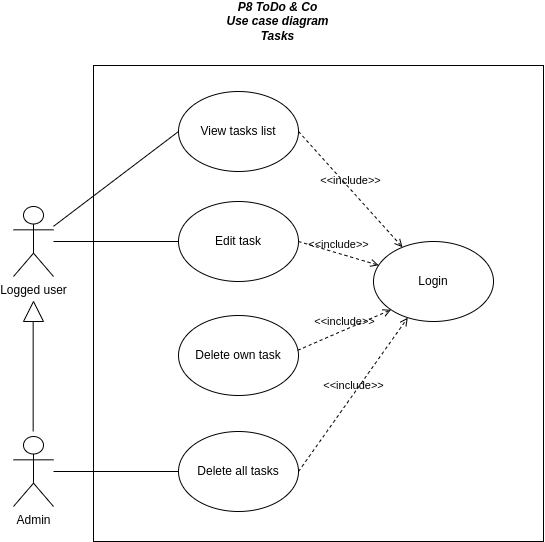

The diagram above was exported from draw.io. Its source (the exported page's mxGraphModel, read from the mxfile embedded in the PNG):
<mxGraphModel dx="1195" dy="672" grid="1" gridSize="10" guides="1" tooltips="1" connect="1" arrows="1" fold="1" page="1" pageScale="1" pageWidth="1169" pageHeight="827" math="0" shadow="0">
  <root>
    <mxCell id="0" />
    <mxCell id="1" parent="0" />
    <mxCell id="oDN8Zq0i9QGgP9AarVan-1" value="" style="rounded=0;whiteSpace=wrap;html=1;" parent="1" vertex="1">
      <mxGeometry x="400" y="84" width="450" height="476" as="geometry" />
    </mxCell>
    <mxCell id="oDN8Zq0i9QGgP9AarVan-2" value="&lt;div&gt;P8 ToDo &amp;amp; Co&lt;/div&gt;&lt;div&gt;Use case diagram&lt;br&gt;&lt;/div&gt;&lt;div&gt;Tasks&lt;/div&gt;" style="text;html=1;strokeColor=none;fillColor=none;align=center;verticalAlign=middle;whiteSpace=wrap;rounded=0;fontStyle=3" parent="1" vertex="1">
      <mxGeometry x="497" y="20" width="175" height="40" as="geometry" />
    </mxCell>
    <mxCell id="QaXhDY_437yNrBhtIcKP-1" value="&lt;div&gt;Login&lt;br&gt;&lt;/div&gt;" style="ellipse;whiteSpace=wrap;html=1;" parent="1" vertex="1">
      <mxGeometry x="680" y="260" width="120" height="80" as="geometry" />
    </mxCell>
    <mxCell id="2xXiiBy9o5bxsDvbXLU4-2" value="&lt;div&gt;View tasks list&lt;br&gt;&lt;/div&gt;" style="ellipse;whiteSpace=wrap;html=1;" parent="1" vertex="1">
      <mxGeometry x="485" y="110" width="120" height="80" as="geometry" />
    </mxCell>
    <mxCell id="2xXiiBy9o5bxsDvbXLU4-3" value="&lt;div&gt;Edit task&lt;br&gt;&lt;/div&gt;" style="ellipse;whiteSpace=wrap;html=1;" parent="1" vertex="1">
      <mxGeometry x="485" y="220" width="120" height="80" as="geometry" />
    </mxCell>
    <mxCell id="ESFLDBJPcjVvW8Cxx57o-1" value="Logged user" style="shape=umlActor;verticalLabelPosition=bottom;verticalAlign=top;html=1;outlineConnect=0;" vertex="1" parent="1">
      <mxGeometry x="320" y="225" width="40" height="70" as="geometry" />
    </mxCell>
    <mxCell id="ESFLDBJPcjVvW8Cxx57o-2" value="" style="endArrow=none;html=1;entryX=0;entryY=0.5;entryDx=0;entryDy=0;" edge="1" parent="1" source="ESFLDBJPcjVvW8Cxx57o-1" target="2xXiiBy9o5bxsDvbXLU4-2">
      <mxGeometry width="50" height="50" relative="1" as="geometry">
        <mxPoint x="360" y="401" as="sourcePoint" />
        <mxPoint x="380" y="240" as="targetPoint" />
      </mxGeometry>
    </mxCell>
    <mxCell id="ESFLDBJPcjVvW8Cxx57o-4" value="&amp;lt;&amp;lt;include&amp;gt;&amp;gt;" style="html=1;verticalAlign=bottom;labelBackgroundColor=none;endArrow=open;endFill=0;dashed=1;exitX=1;exitY=0.5;exitDx=0;exitDy=0;" edge="1" parent="1" source="2xXiiBy9o5bxsDvbXLU4-2" target="QaXhDY_437yNrBhtIcKP-1">
      <mxGeometry width="160" relative="1" as="geometry">
        <mxPoint x="1060" y="370" as="sourcePoint" />
        <mxPoint x="1040" y="540" as="targetPoint" />
      </mxGeometry>
    </mxCell>
    <mxCell id="ESFLDBJPcjVvW8Cxx57o-6" value="Admin" style="shape=umlActor;verticalLabelPosition=bottom;verticalAlign=top;html=1;outlineConnect=0;" vertex="1" parent="1">
      <mxGeometry x="320" y="455" width="40" height="70" as="geometry" />
    </mxCell>
    <mxCell id="ESFLDBJPcjVvW8Cxx57o-7" value="" style="endArrow=none;html=1;" edge="1" parent="1">
      <mxGeometry width="50" height="50" relative="1" as="geometry">
        <mxPoint x="339.65999999999997" y="450" as="sourcePoint" />
        <mxPoint x="339.65999999999997" y="340" as="targetPoint" />
      </mxGeometry>
    </mxCell>
    <mxCell id="ESFLDBJPcjVvW8Cxx57o-8" value="" style="triangle;whiteSpace=wrap;html=1;rotation=-90;" vertex="1" parent="1">
      <mxGeometry x="330" y="320" width="20" height="20" as="geometry" />
    </mxCell>
    <mxCell id="ESFLDBJPcjVvW8Cxx57o-13" value="&lt;div&gt;Delete all tasks&lt;br&gt;&lt;/div&gt;" style="ellipse;whiteSpace=wrap;html=1;" vertex="1" parent="1">
      <mxGeometry x="485" y="450" width="120" height="80" as="geometry" />
    </mxCell>
    <mxCell id="ESFLDBJPcjVvW8Cxx57o-16" value="" style="endArrow=none;html=1;entryX=0;entryY=0.5;entryDx=0;entryDy=0;" edge="1" parent="1" source="ESFLDBJPcjVvW8Cxx57o-1" target="2xXiiBy9o5bxsDvbXLU4-3">
      <mxGeometry width="50" height="50" relative="1" as="geometry">
        <mxPoint x="370" y="293" as="sourcePoint" />
        <mxPoint x="495" y="250" as="targetPoint" />
      </mxGeometry>
    </mxCell>
    <mxCell id="ESFLDBJPcjVvW8Cxx57o-17" value="" style="endArrow=none;html=1;entryX=0;entryY=0.5;entryDx=0;entryDy=0;" edge="1" parent="1" source="ESFLDBJPcjVvW8Cxx57o-6" target="ESFLDBJPcjVvW8Cxx57o-13">
      <mxGeometry width="50" height="50" relative="1" as="geometry">
        <mxPoint x="380" y="303" as="sourcePoint" />
        <mxPoint x="505" y="260" as="targetPoint" />
      </mxGeometry>
    </mxCell>
    <mxCell id="ESFLDBJPcjVvW8Cxx57o-20" value="&amp;lt;&amp;lt;include&amp;gt;&amp;gt;" style="html=1;verticalAlign=bottom;labelBackgroundColor=none;endArrow=open;endFill=0;dashed=1;exitX=1;exitY=0.5;exitDx=0;exitDy=0;" edge="1" parent="1" source="2xXiiBy9o5bxsDvbXLU4-3" target="QaXhDY_437yNrBhtIcKP-1">
      <mxGeometry width="160" relative="1" as="geometry">
        <mxPoint x="1050" y="325" as="sourcePoint" />
        <mxPoint x="920" y="255" as="targetPoint" />
      </mxGeometry>
    </mxCell>
    <mxCell id="ESFLDBJPcjVvW8Cxx57o-21" value="&amp;lt;&amp;lt;include&amp;gt;&amp;gt;" style="html=1;verticalAlign=bottom;labelBackgroundColor=none;endArrow=open;endFill=0;dashed=1;exitX=1;exitY=0.5;exitDx=0;exitDy=0;" edge="1" parent="1" source="ESFLDBJPcjVvW8Cxx57o-13" target="QaXhDY_437yNrBhtIcKP-1">
      <mxGeometry width="160" relative="1" as="geometry">
        <mxPoint x="1050" y="449" as="sourcePoint" />
        <mxPoint x="920" y="379" as="targetPoint" />
      </mxGeometry>
    </mxCell>
    <mxCell id="ESFLDBJPcjVvW8Cxx57o-23" value="&lt;div&gt;Delete own task&lt;br&gt;&lt;/div&gt;" style="ellipse;whiteSpace=wrap;html=1;" vertex="1" parent="1">
      <mxGeometry x="485" y="334" width="120" height="80" as="geometry" />
    </mxCell>
    <mxCell id="ESFLDBJPcjVvW8Cxx57o-26" value="&amp;lt;&amp;lt;include&amp;gt;&amp;gt;" style="html=1;verticalAlign=bottom;labelBackgroundColor=none;endArrow=open;endFill=0;dashed=1;exitX=0.993;exitY=0.435;exitDx=0;exitDy=0;entryX=0;entryY=1;entryDx=0;entryDy=0;exitPerimeter=0;" edge="1" parent="1" source="ESFLDBJPcjVvW8Cxx57o-23" target="QaXhDY_437yNrBhtIcKP-1">
      <mxGeometry width="160" relative="1" as="geometry">
        <mxPoint x="615" y="270" as="sourcePoint" />
        <mxPoint x="695" y="294" as="targetPoint" />
      </mxGeometry>
    </mxCell>
  </root>
</mxGraphModel>